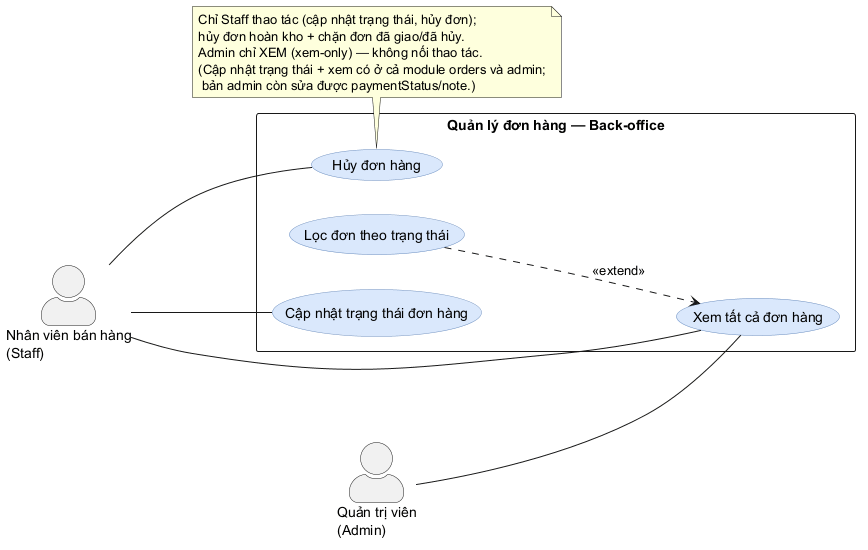

The diagram above was rendered by PlantUML. Its source (embedded in the PNG):
@startuml usecase-14-orders-admin
' Use case — Đơn hàng phía back-office (Staff + Admin)
' Ground-truth (verify cross-module orders + admin):
'   orders/routes.js:137 GET  /api/orders/admin/all      authorize('admin','staff')  — xem
'   orders/routes.js:138 PATCH/api/orders/admin/:id/status authorize('staff')         — staff cập nhật
'   admin/routes.js:345  GET  /api/admin/orders          backoffice (admin+staff)     — xem (list thứ 2, có filter)
'   admin/routes.js:351  PUT  /api/admin/orders/:id/status staffOnly                  — staff cập nhật (+paymentStatus/note)
'   admin/routes.js:356  PUT  /api/admin/orders/:id/cancel staffOnly                  — staff hủy + restore stock (chặn delivered/cancelled)
left to right direction
skinparam backgroundColor #FFFFFF
skinparam shadowing false
skinparam packageStyle rectangle
skinparam usecase {
  BackgroundColor #DAE8FC
  BorderColor #6C8EBF
}
skinparam actorStyle awesome

actor "Nhân viên bán hàng\n(Staff)" as staff
actor "Quản trị viên\n(Admin)" as admin

rectangle "Quản lý đơn hàng — Back-office" {
  usecase "Xem tất cả đơn hàng" as UC_all
  usecase "Lọc đơn theo trạng thái" as UC_filter
  usecase "Cập nhật trạng thái đơn hàng" as UC_status
  usecase "Hủy đơn hàng" as UC_cancel

  UC_filter ..> UC_all : <<extend>>
}

staff -- UC_all
staff -- UC_status
staff -- UC_cancel
admin -- UC_all

note bottom of UC_cancel
  Chỉ Staff thao tác (cập nhật trạng thái, hủy đơn);
  hủy đơn hoàn kho + chặn đơn đã giao/đã hủy.
  Admin chỉ XEM (xem-only) — không nối thao tác.
  (Cập nhật trạng thái + xem có ở cả module orders và admin;
   bản admin còn sửa được paymentStatus/note.)
end note
@enduml